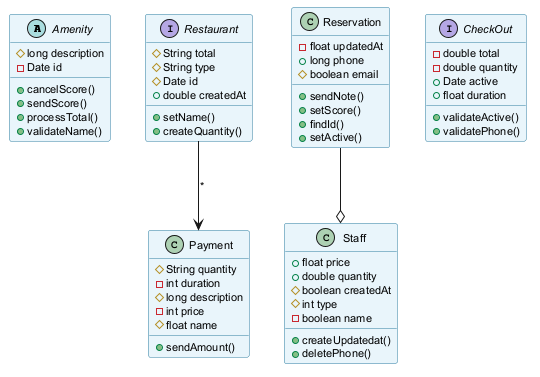

The diagram above was rendered by PlantUML. Its source (embedded in the PNG):
@startuml
skinparam backgroundColor #FFFFFF
skinparam classBackgroundColor #E8F4FA
skinparam classBorderColor #2C7DA0
skinparam defaultFontSize 11
abstract class Amenity {
  #long description
  -Date id
  +cancelScore()
  +sendScore()
  +processTotal()
  +validateName()
}
class Payment {
  #String quantity
  -int duration
  #long description
  -int price
  #float name
  +sendAmount()
}
class Staff {
  +float price
  +double quantity
  #boolean createdAt
  #int type
  -boolean name
  +createUpdatedat()
  +deletePhone()
}
interface Restaurant {
  #String total
  #String type
  #Date id
  +double createdAt
  +setName()
  +createQuantity()
}
class Reservation {
  -float updatedAt
  +long phone
  #boolean email
  +sendNote()
  +setScore()
  +findId()
  +setActive()
}
interface CheckOut {
  -double total
  -double quantity
  +Date active
  +float duration
  +validateActive()
  +validatePhone()
}
Reservation --o Staff
Restaurant --> Payment : "*"
@enduml